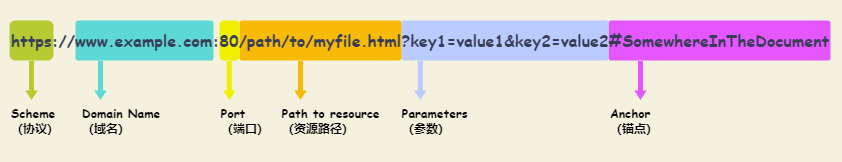

The diagram above was exported from draw.io. Its source (the exported page's mxGraphModel, read from the mxfile embedded in the PNG):
<mxGraphModel dx="770" dy="483" grid="1" gridSize="10" guides="1" tooltips="1" connect="1" arrows="1" fold="1" page="1" pageScale="1" pageWidth="827" pageHeight="1169" background="#F4F1DE" math="0" shadow="0">
  <root>
    <mxCell id="0" />
    <mxCell id="1" parent="0" />
    <mxCell id="25" value="" style="rounded=0;whiteSpace=wrap;html=1;labelBackgroundColor=none;fontFamily=Comic Sans MS;fontColor=#000000;align=left;fillColor=none;strokeColor=none;" vertex="1" parent="1">
      <mxGeometry x="40" y="240" width="840" height="160" as="geometry" />
    </mxCell>
    <mxCell id="9" value="" style="rounded=1;whiteSpace=wrap;html=1;labelBackgroundColor=none;fontFamily=Comic Sans MS;fontSize=16;fontColor=#ffffff;strokeColor=none;arcSize=7;fillColor=#e457ff;" parent="1" vertex="1">
      <mxGeometry x="648" y="260" width="222" height="40" as="geometry" />
    </mxCell>
    <mxCell id="8" value="" style="rounded=1;whiteSpace=wrap;html=1;labelBackgroundColor=none;fontFamily=Comic Sans MS;fontSize=16;fontColor=#ffffff;strokeColor=none;arcSize=7;fillColor=#baccff;" parent="1" vertex="1">
      <mxGeometry x="441" y="260" width="207" height="40" as="geometry" />
    </mxCell>
    <mxCell id="7" value="" style="rounded=1;whiteSpace=wrap;html=1;labelBackgroundColor=none;fontFamily=Comic Sans MS;fontSize=16;fontColor=#ffffff;strokeColor=none;arcSize=7;fillColor=#f7ba07;" parent="1" vertex="1">
      <mxGeometry x="279" y="260" width="162" height="40" as="geometry" />
    </mxCell>
    <mxCell id="6" value="" style="rounded=1;whiteSpace=wrap;html=1;labelBackgroundColor=none;fontFamily=Comic Sans MS;fontSize=16;fontColor=#ffffff;strokeColor=none;arcSize=23;fillColor=#f1ef00;" parent="1" vertex="1">
      <mxGeometry x="259" y="260" width="20" height="40" as="geometry" />
    </mxCell>
    <mxCell id="4" value="" style="rounded=1;whiteSpace=wrap;html=1;labelBackgroundColor=none;fontFamily=Comic Sans MS;fontSize=16;fontColor=#ffffff;strokeColor=none;arcSize=7;fillColor=#5cd9d4;" parent="1" vertex="1">
      <mxGeometry x="115" y="260" width="138" height="40" as="geometry" />
    </mxCell>
    <mxCell id="3" value="" style="rounded=1;whiteSpace=wrap;html=1;labelBackgroundColor=none;fontFamily=Comic Sans MS;fontSize=16;fontColor=#ffffff;strokeColor=none;fillColor=#b6cb32;" parent="1" vertex="1">
      <mxGeometry x="49" y="260" width="44" height="40" as="geometry" />
    </mxCell>
    <mxCell id="2" value="https://www.example.com:80/path/to/myfile.html?key1=value1&amp;amp;key2=value2#SomewhereInTheDocument" style="text;html=1;strokeColor=none;align=center;verticalAlign=middle;whiteSpace=wrap;fontColor=#393C56;fontStyle=1;fontFamily=Comic Sans MS;fontSize=16;labelBackgroundColor=none;" parent="1" vertex="1">
      <mxGeometry x="40" y="260" width="840" height="40" as="geometry" />
    </mxCell>
    <mxCell id="10" value="" style="shape=flexArrow;endArrow=classic;html=1;fillColor=#B6CB32;strokeColor=none;width=5;endWidth=6.451612903225806;endSize=2.82741935483871;" edge="1" parent="1" source="3">
      <mxGeometry width="50" height="50" relative="1" as="geometry">
        <mxPoint x="70.93" y="320" as="sourcePoint" />
        <mxPoint x="71" y="340" as="targetPoint" />
        <Array as="points">
          <mxPoint x="71" y="330" />
          <mxPoint x="71" y="350" />
        </Array>
      </mxGeometry>
    </mxCell>
    <mxCell id="13" value="Scheme&lt;br&gt;（协议）" style="text;html=1;align=left;verticalAlign=middle;whiteSpace=wrap;rounded=0;fontColor=#000000;fontFamily=Comic Sans MS;fontStyle=1;labelBackgroundColor=none;" vertex="1" parent="1">
      <mxGeometry x="49" y="340" width="61" height="40" as="geometry" />
    </mxCell>
    <mxCell id="14" value="Domain Name&lt;br&gt;（域名）" style="text;html=1;align=left;verticalAlign=middle;whiteSpace=wrap;rounded=0;fontColor=#000000;fontFamily=Comic Sans MS;fontStyle=1;labelBackgroundColor=none;" vertex="1" parent="1">
      <mxGeometry x="120" y="340" width="100" height="40" as="geometry" />
    </mxCell>
    <mxCell id="15" value="" style="shape=flexArrow;endArrow=classic;html=1;strokeColor=none;width=5;endWidth=6.451612903225806;endSize=2.82741935483871;fillColor=#5CD9D4;" edge="1" parent="1">
      <mxGeometry width="50" height="50" relative="1" as="geometry">
        <mxPoint x="140" y="300" as="sourcePoint" />
        <mxPoint x="140" y="340" as="targetPoint" />
        <Array as="points">
          <mxPoint x="140" y="310" />
          <mxPoint x="140" y="330" />
        </Array>
      </mxGeometry>
    </mxCell>
    <mxCell id="16" value="Port&lt;br&gt;（端口）" style="text;html=1;align=left;verticalAlign=middle;whiteSpace=wrap;rounded=0;fontColor=#000000;fontFamily=Comic Sans MS;fontStyle=1;labelBackgroundColor=none;" vertex="1" parent="1">
      <mxGeometry x="259" y="340" width="51" height="40" as="geometry" />
    </mxCell>
    <mxCell id="17" value="" style="shape=flexArrow;endArrow=classic;html=1;strokeColor=none;width=5;endWidth=6.451612903225806;endSize=2.82741935483871;fillColor=#F1EF00;" edge="1" parent="1">
      <mxGeometry width="50" height="50" relative="1" as="geometry">
        <mxPoint x="268.8299999999999" y="300" as="sourcePoint" />
        <mxPoint x="268.8299999999999" y="340" as="targetPoint" />
        <Array as="points">
          <mxPoint x="268.83" y="310" />
          <mxPoint x="268.83" y="330" />
        </Array>
      </mxGeometry>
    </mxCell>
    <mxCell id="18" value="Path to resource&lt;br&gt;（资源路径）" style="text;html=1;align=left;verticalAlign=middle;whiteSpace=wrap;rounded=0;fontColor=#000000;fontFamily=Comic Sans MS;fontStyle=1;labelBackgroundColor=none;" vertex="1" parent="1">
      <mxGeometry x="320" y="340" width="110" height="40" as="geometry" />
    </mxCell>
    <mxCell id="19" value="" style="shape=flexArrow;endArrow=classic;html=1;strokeColor=none;width=5;endWidth=6.451612903225806;endSize=2.82741935483871;fillColor=#F7BA07;" edge="1" parent="1">
      <mxGeometry width="50" height="50" relative="1" as="geometry">
        <mxPoint x="339.99999999999994" y="300" as="sourcePoint" />
        <mxPoint x="339.99999999999994" y="340" as="targetPoint" />
        <Array as="points">
          <mxPoint x="340" y="310" />
          <mxPoint x="340" y="330" />
        </Array>
      </mxGeometry>
    </mxCell>
    <mxCell id="20" value="Parameters&lt;br&gt;（参数）" style="text;html=1;align=left;verticalAlign=middle;whiteSpace=wrap;rounded=0;fontColor=#000000;fontFamily=Comic Sans MS;fontStyle=1;labelBackgroundColor=none;" vertex="1" parent="1">
      <mxGeometry x="440" y="340" width="80" height="40" as="geometry" />
    </mxCell>
    <mxCell id="21" value="" style="shape=flexArrow;endArrow=classic;html=1;strokeColor=none;width=5;endWidth=6.451612903225806;endSize=2.82741935483871;fillColor=#BACCFF;" edge="1" parent="1">
      <mxGeometry width="50" height="50" relative="1" as="geometry">
        <mxPoint x="459.8299999999999" y="300" as="sourcePoint" />
        <mxPoint x="459.8299999999999" y="340" as="targetPoint" />
        <Array as="points">
          <mxPoint x="459.83" y="310" />
          <mxPoint x="459.83" y="330" />
        </Array>
      </mxGeometry>
    </mxCell>
    <mxCell id="22" value="" style="shape=flexArrow;endArrow=classic;html=1;strokeColor=none;width=5;endWidth=6.451612903225806;endSize=2.82741935483871;fillColor=#E457FF;" edge="1" parent="1">
      <mxGeometry width="50" height="50" relative="1" as="geometry">
        <mxPoint x="679.9999999999999" y="300" as="sourcePoint" />
        <mxPoint x="679.9999999999999" y="340" as="targetPoint" />
        <Array as="points">
          <mxPoint x="680" y="310" />
          <mxPoint x="680" y="330" />
        </Array>
      </mxGeometry>
    </mxCell>
    <mxCell id="23" value="Anchor&lt;br&gt;（锚点）" style="text;html=1;align=left;verticalAlign=middle;whiteSpace=wrap;rounded=0;fontColor=#000000;fontFamily=Comic Sans MS;fontStyle=1;labelBackgroundColor=none;" vertex="1" parent="1">
      <mxGeometry x="648" y="340" width="80" height="40" as="geometry" />
    </mxCell>
  </root>
</mxGraphModel>